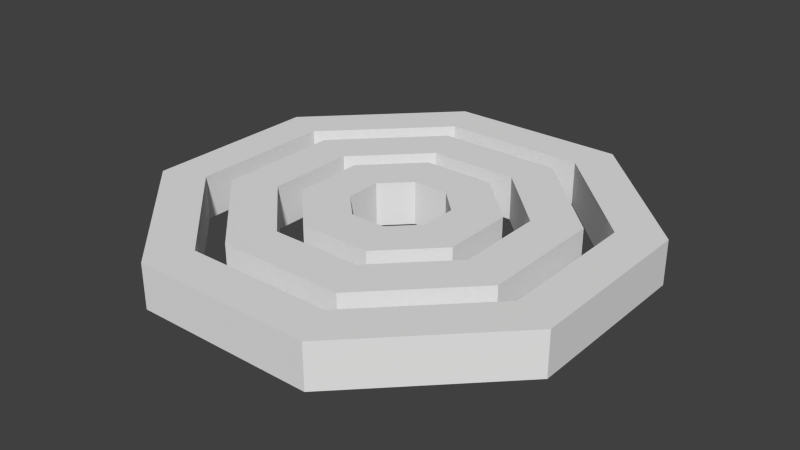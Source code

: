 # Source: test.blend  (saved by Blender 2.68.0; exported with 4.5.12 LTS)
import bpy
from mathutils import Matrix  # noqa: F401  (used for matrix-valued properties, if any)

bpy.ops.wm.read_factory_settings(use_empty=True)
scene = bpy.context.scene
scene.name = 'Scene'

# ---- collections
col_collection_1 = bpy.data.collections.new('Collection 1'); scene.collection.children.link(col_collection_1)

# ---- materials (node trees are filled in below, after node groups)
mat_marble = bpy.data.materials.new('marble')
mat_marble.alpha_threshold = 0.0
mat_marble.use_transparent_shadow = False
mat_marble.roughness = 0.5
mat_marble.line_color = (0.0, 0.0, 0.0, 1.0)

# ---- material node trees

# ---- world
world_world = bpy.data.worlds.new('World'); scene.world = world_world
world_world.color = (0.05088, 0.05088, 0.05088)
world_world.use_sun_shadow = False
world_world.sun_shadow_jitter_overblur = 0.0
world_world.cycles.sampling_method = 'MANUAL'
world_world.cycles.sample_map_resolution = 256

# ---- meshes
me_ring1 = bpy.data.meshes.new('ring1')
me_ring1.from_pydata([(-0.4106, -0.9935, -0.1), (-0.9928, -0.4122, -0.1), (-0.9935, 0.4106, -0.1), (-0.4122, 0.9928, -0.1), (0.4106, 0.9935, -0.1), (0.9928, 0.4122, -0.1), (0.9935, -0.4106, -0.1), (0.4122, -0.9928, -0.1), (-0.3322, -0.8039, -0.1), (-0.8034, -0.3336, -0.1), (-0.8039, 0.3322, -0.1), (-0.3336, 0.8034, -0.1), (0.3322, 0.8039, -0.1), (0.8034, 0.3336, -0.1), (0.8039, -0.3322, -0.1), (0.3336, -0.8034, -0.1), (-0.4106, -0.9935, 0.1), (-0.9928, -0.4122, 0.1), (-0.9935, 0.4106, 0.1), (-0.4122, 0.9928, 0.1), (0.4106, 0.9935, 0.1), (0.9928, 0.4122, 0.1), (0.9935, -0.4106, 0.1), (0.4122, -0.9928, 0.1), (-0.3322, -0.8039, 0.1), (-0.8034, -0.3336, 0.1), (-0.8039, 0.3322, 0.1), (-0.3336, 0.8034, 0.1), (0.3322, 0.8039, 0.1), (0.8034, 0.3336, 0.1), (0.8039, -0.3322, 0.1), (0.3336, -0.8034, 0.1)], [], [(2, 10, 9, 1), (3, 11, 10, 2), (1, 9, 8, 0), (4, 12, 11, 3), (5, 13, 12, 4), (6, 14, 13, 5), (7, 15, 14, 6), (0, 8, 15, 7), (18, 17, 25, 26), (19, 18, 26, 27), (17, 16, 24, 25), (20, 19, 27, 28), (21, 20, 28, 29), (22, 21, 29, 30), (23, 22, 30, 31), (16, 23, 31, 24), (10, 11, 27, 26), (5, 4, 20, 21), (11, 12, 28, 27), (6, 5, 21, 22), (12, 13, 29, 28), (7, 6, 22, 23), (1, 0, 16, 17), (13, 14, 30, 29), (0, 7, 23, 16), (2, 1, 17, 18), (14, 15, 31, 30), (8, 9, 25, 24), (3, 2, 18, 19), (15, 8, 24, 31), (9, 10, 26, 25), (4, 3, 19, 20)])
_uv = me_ring1.uv_layers.new(name='UV coord')
_uv.uv.foreach_set('vector', [0.7053, 0.9968, 0.6661, 0.902, 0.3332, 0.9017, 0.2939, 0.9964, 0.9964, 0.7061, 0.9017, 0.6668, 0.6661, 0.902, 0.7053, 0.9968, 0.2939, 0.9964, 0.3332, 0.9017, 0.09803, 0.6661, 0.003244, 0.7053, 0.9968, 0.2947, 0.902, 0.3339, 0.9017, 0.6668, 0.9964, 0.7061, 0.7061, 0.003585, 0.6668, 0.09831, 0.902, 0.3339, 0.9968, 0.2947, 0.2947, 0.003244, 0.3339, 0.09803, 0.6668, 0.09831, 0.7061, 0.003585, 0.003585, 0.2939, 0.09831, 0.3332, 0.3339, 0.09803, 0.2947, 0.003244, 0.003244, 0.7053, 0.09803, 0.6661, 0.09831, 0.3332, 0.003585, 0.2939, 0.7053, 0.9968, 0.2939, 0.9964, 0.3332, 0.9017, 0.6661, 0.902, 0.9964, 0.7061, 0.7053, 0.9968, 0.6661, 0.902, 0.9017, 0.6668, 0.2939, 0.9964, 0.003244, 0.7053, 0.09803, 0.6661, 0.3332, 0.9017, 0.9968, 0.2947, 0.9964, 0.7061, 0.9017, 0.6668, 0.902, 0.3339, 0.7061, 0.003585, 0.9968, 0.2947, 0.902, 0.3339, 0.6668, 0.09831, 0.2947, 0.003244, 0.7061, 0.003585, 0.6668, 0.09831, 0.3339, 0.09803, 0.003585, 0.2939, 0.2947, 0.003244, 0.3339, 0.09803, 0.09831, 0.3332, 0.003244, 0.7053, 0.003585, 0.2939, 0.09831, 0.3332, 0.09803, 0.6661, 0.6661, 0.45, 0.9017, 0.45, 0.9017, 0.55, 0.6661, 0.55, 0.003585, 0.45, 0.2947, 0.45, 0.2947, 0.55, 0.003585, 0.55, 0.6668, 0.45, 0.3339, 0.45, 0.3339, 0.55, 0.6668, 0.55, 0.2947, 0.45, 0.7061, 0.45, 0.7061, 0.55, 0.2947, 0.55, 0.3339, 0.45, 0.09831, 0.45, 0.09831, 0.55, 0.3339, 0.55, 0.003585, 0.45, 0.2947, 0.45, 0.2947, 0.55, 0.003585, 0.55, 0.9964, 0.45, 0.7053, 0.45, 0.7053, 0.55, 0.9964, 0.55, 0.6668, 0.45, 0.3339, 0.45, 0.3339, 0.55, 0.6668, 0.55, 0.7053, 0.45, 0.2939, 0.45, 0.2939, 0.55, 0.7053, 0.55, 0.7053, 0.45, 0.2939, 0.45, 0.2939, 0.55, 0.7053, 0.55, 0.3339, 0.45, 0.09831, 0.45, 0.09831, 0.55, 0.3339, 0.55, 0.6661, 0.45, 0.9017, 0.45, 0.9017, 0.55, 0.6661, 0.55, 0.9964, 0.45, 0.7053, 0.45, 0.7053, 0.55, 0.9964, 0.55, 0.3332, 0.45, 0.6661, 0.45, 0.6661, 0.55, 0.3332, 0.55, 0.3332, 0.45, 0.6661, 0.45, 0.6661, 0.55, 0.3332, 0.55, 0.2947, 0.45, 0.7061, 0.45, 0.7061, 0.55, 0.2947, 0.55])
me_ring1.materials.append(mat_marble)
me_ring1.use_remesh_preserve_volume = False
me_ring1.use_remesh_preserve_attributes = False
me_ring1.use_mirror_vertex_groups = False
me_ring1.update()
me_ring2 = bpy.data.meshes.new('ring2')
me_ring2.from_pydata([(-0.287, 0.6929, -0.1), (0.287, 0.6929, -0.1), (0.6929, 0.287, -0.1), (0.6929, -0.287, -0.1), (0.287, -0.6929, -0.1), (-0.287, -0.6929, -0.1), (-0.6929, -0.287, -0.1), (-0.6929, 0.287, -0.1), (-0.2061, 0.4976, -0.1), (0.2061, 0.4976, -0.1), (0.4976, 0.2061, -0.1), (0.4976, -0.2061, -0.1), (0.2061, -0.4976, -0.1), (-0.2061, -0.4976, -0.1), (-0.4976, -0.2061, -0.1), (-0.4976, 0.2061, -0.1), (-0.287, 0.6929, 0.1), (0.287, 0.6929, 0.1), (0.6929, 0.287, 0.1), (0.6929, -0.287, 0.1), (0.287, -0.6929, 0.1), (-0.287, -0.6929, 0.1), (-0.6929, -0.287, 0.1), (-0.6929, 0.287, 0.1), (-0.2061, 0.4976, 0.1), (0.2061, 0.4976, 0.1), (0.4976, 0.2061, 0.1), (0.4976, -0.2061, 0.1), (0.2061, -0.4976, 0.1), (-0.2061, -0.4976, 0.1), (-0.4976, -0.2061, 0.1), (-0.4976, 0.2061, 0.1)], [], [(2, 10, 9, 1), (3, 11, 10, 2), (1, 9, 8, 0), (4, 12, 11, 3), (5, 13, 12, 4), (6, 14, 13, 5), (7, 15, 14, 6), (0, 8, 15, 7), (18, 17, 25, 26), (19, 18, 26, 27), (17, 16, 24, 25), (20, 19, 27, 28), (21, 20, 28, 29), (22, 21, 29, 30), (23, 22, 30, 31), (16, 23, 31, 24), (10, 11, 27, 26), (5, 4, 20, 21), (11, 12, 28, 27), (6, 5, 21, 22), (12, 13, 29, 28), (7, 6, 22, 23), (1, 0, 16, 17), (13, 14, 30, 29), (0, 7, 23, 16), (2, 1, 17, 18), (14, 15, 31, 30), (8, 9, 25, 24), (3, 2, 18, 19), (15, 8, 24, 31), (9, 10, 26, 25), (4, 3, 19, 20)])
_uv = me_ring2.uv_layers.new(name='UVMap')
_uv.uv.foreach_set('vector', [0.9071, 0.6686, 0.7924, 0.6211, 0.6211, 0.7924, 0.6686, 0.9071, 0.9071, 0.3314, 0.7924, 0.3789, 0.7924, 0.6211, 0.9071, 0.6686, 0.6686, 0.9071, 0.6211, 0.7924, 0.3789, 0.7924, 0.3314, 0.9071, 0.6686, 0.09291, 0.6211, 0.2076, 0.7924, 0.3789, 0.9071, 0.3314, 0.3314, 0.09291, 0.3789, 0.2076, 0.6211, 0.2076, 0.6686, 0.09291, 0.09291, 0.3314, 0.2076, 0.3789, 0.3789, 0.2076, 0.3314, 0.09291, 0.09291, 0.6686, 0.2076, 0.6211, 0.2076, 0.3789, 0.09291, 0.3314, 0.3314, 0.9071, 0.3789, 0.7924, 0.2076, 0.6211, 0.09291, 0.6686, 0.9071, 0.6686, 0.6686, 0.9071, 0.6211, 0.7924, 0.7924, 0.6211, 0.9071, 0.3314, 0.9071, 0.6686, 0.7924, 0.6211, 0.7924, 0.3789, 0.6686, 0.9071, 0.3314, 0.9071, 0.3789, 0.7924, 0.6211, 0.7924, 0.6686, 0.09291, 0.9071, 0.3314, 0.7924, 0.3789, 0.6211, 0.2076, 0.3314, 0.09291, 0.6686, 0.09291, 0.6211, 0.2076, 0.3789, 0.2076, 0.09291, 0.3314, 0.3314, 0.09291, 0.3789, 0.2076, 0.2076, 0.3789, 0.09291, 0.6686, 0.09291, 0.3314, 0.2076, 0.3789, 0.2076, 0.6211, 0.3314, 0.9071, 0.09291, 0.6686, 0.2076, 0.6211, 0.3789, 0.7924, 0.6211, 0.4412, 0.3789, 0.4412, 0.3789, 0.5588, 0.6211, 0.5588, 0.3314, 0.4412, 0.6686, 0.4412, 0.6686, 0.5588, 0.3314, 0.5588, 0.3789, 0.4412, 0.2076, 0.4412, 0.2076, 0.5588, 0.3789, 0.5588, 0.09291, 0.4412, 0.3314, 0.4412, 0.3314, 0.5588, 0.09291, 0.5588, 0.6211, 0.4412, 0.3789, 0.4412, 0.3789, 0.5588, 0.6211, 0.5588, 0.6686, 0.4412, 0.3314, 0.4412, 0.3314, 0.5588, 0.6686, 0.5588, 0.6686, 0.4412, 0.3314, 0.4412, 0.3314, 0.5588, 0.6686, 0.5588, 0.3789, 0.4412, 0.2076, 0.4412, 0.2076, 0.5588, 0.3789, 0.5588, 0.9071, 0.4412, 0.6686, 0.4412, 0.6686, 0.5588, 0.9071, 0.5588, 0.9071, 0.4412, 0.6686, 0.4412, 0.6686, 0.5588, 0.9071, 0.5588, 0.3789, 0.4412, 0.6211, 0.4412, 0.6211, 0.5588, 0.3789, 0.5588, 0.3789, 0.4412, 0.6211, 0.4412, 0.6211, 0.5588, 0.3789, 0.5588, 0.3314, 0.4412, 0.6686, 0.4412, 0.6686, 0.5588, 0.3314, 0.5588, 0.6211, 0.4412, 0.7924, 0.4412, 0.7924, 0.5588, 0.6211, 0.5588, 0.6211, 0.4412, 0.7924, 0.4412, 0.7924, 0.5588, 0.6211, 0.5588, 0.09291, 0.4412, 0.3314, 0.4412, 0.3314, 0.5588, 0.09291, 0.5588])
me_ring2.materials.append(mat_marble)
me_ring2.use_remesh_preserve_volume = False
me_ring2.use_remesh_preserve_attributes = False
me_ring2.use_mirror_vertex_groups = False
me_ring2.update()
me_ring3 = bpy.data.meshes.new('ring3')
me_ring3.from_pydata([(-0.1639, 0.3956, -0.1), (0.1639, 0.3956, -0.1), (0.3956, 0.1639, -0.1), (0.3956, -0.1639, -0.1), (0.1639, -0.3956, -0.1), (-0.1639, -0.3956, -0.1), (-0.3956, -0.1639, -0.1), (-0.3956, 0.1639, -0.1), (-0.08254, 0.1993, -0.1), (0.08254, 0.1993, -0.1), (0.1993, 0.08254, -0.1), (0.1993, -0.08254, -0.1), (0.08254, -0.1993, -0.1), (-0.08254, -0.1993, -0.1), (-0.1993, -0.08254, -0.1), (-0.1993, 0.08254, -0.1), (-0.1639, 0.3956, 0.1), (0.1639, 0.3956, 0.1), (0.3956, 0.1639, 0.1), (0.3956, -0.1639, 0.1), (0.1639, -0.3956, 0.1), (-0.1639, -0.3956, 0.1), (-0.3956, -0.1639, 0.1), (-0.3956, 0.1639, 0.1), (-0.08254, 0.1993, 0.1), (0.08254, 0.1993, 0.1), (0.1993, 0.08254, 0.1), (0.1993, -0.08254, 0.1), (0.08254, -0.1993, 0.1), (-0.08254, -0.1993, 0.1), (-0.1993, -0.08254, 0.1), (-0.1993, 0.08254, 0.1)], [], [(2, 10, 9, 1), (3, 11, 10, 2), (1, 9, 8, 0), (4, 12, 11, 3), (5, 13, 12, 4), (6, 14, 13, 5), (7, 15, 14, 6), (0, 8, 15, 7), (18, 17, 25, 26), (19, 18, 26, 27), (17, 16, 24, 25), (20, 19, 27, 28), (21, 20, 28, 29), (22, 21, 29, 30), (23, 22, 30, 31), (16, 23, 31, 24), (10, 11, 27, 26), (5, 4, 20, 21), (11, 12, 28, 27), (6, 5, 21, 22), (12, 13, 29, 28), (7, 6, 22, 23), (1, 0, 16, 17), (13, 14, 30, 29), (0, 7, 23, 16), (2, 1, 17, 18), (14, 15, 31, 30), (8, 9, 25, 24), (3, 2, 18, 19), (15, 8, 24, 31), (9, 10, 26, 25), (4, 3, 19, 20)])
_uv = me_ring3.uv_layers.new(name='UVMap')
_uv.uv.foreach_set('vector', [0.724, 0.5928, 0.6128, 0.5467, 0.5467, 0.6128, 0.5928, 0.724, 0.724, 0.4072, 0.6128, 0.4533, 0.6128, 0.5467, 0.724, 0.5928, 0.5928, 0.724, 0.5467, 0.6128, 0.4533, 0.6128, 0.4072, 0.724, 0.5928, 0.276, 0.5467, 0.3872, 0.6128, 0.4533, 0.724, 0.4072, 0.4072, 0.276, 0.4533, 0.3872, 0.5467, 0.3872, 0.5928, 0.276, 0.276, 0.4072, 0.3872, 0.4533, 0.4533, 0.3872, 0.4072, 0.276, 0.276, 0.5928, 0.3872, 0.5467, 0.3872, 0.4533, 0.276, 0.4072, 0.4072, 0.724, 0.4533, 0.6128, 0.3872, 0.5467, 0.276, 0.5928, 0.724, 0.5928, 0.5928, 0.724, 0.5467, 0.6128, 0.6128, 0.5467, 0.724, 0.4072, 0.724, 0.5928, 0.6128, 0.5467, 0.6128, 0.4533, 0.5928, 0.724, 0.4072, 0.724, 0.4533, 0.6128, 0.5467, 0.6128, 0.5928, 0.276, 0.724, 0.4072, 0.6128, 0.4533, 0.5467, 0.3872, 0.4072, 0.276, 0.5928, 0.276, 0.5467, 0.3872, 0.4533, 0.3872, 0.276, 0.4072, 0.4072, 0.276, 0.4533, 0.3872, 0.3872, 0.4533, 0.276, 0.5928, 0.276, 0.4072, 0.3872, 0.4533, 0.3872, 0.5467, 0.4072, 0.724, 0.276, 0.5928, 0.3872, 0.5467, 0.4533, 0.6128, 0.5467, 0.4434, 0.4533, 0.4434, 0.4533, 0.5566, 0.5467, 0.5566, 0.4072, 0.4434, 0.5928, 0.4434, 0.5928, 0.5566, 0.4072, 0.5566, 0.4533, 0.4434, 0.3872, 0.4434, 0.3872, 0.5566, 0.4533, 0.5566, 0.276, 0.4434, 0.4072, 0.4434, 0.4072, 0.5566, 0.276, 0.5566, 0.5467, 0.4434, 0.4533, 0.4434, 0.4533, 0.5566, 0.5467, 0.5566, 0.5928, 0.4434, 0.4072, 0.4434, 0.4072, 0.5566, 0.5928, 0.5566, 0.5928, 0.4434, 0.4072, 0.4434, 0.4072, 0.5566, 0.5928, 0.5566, 0.3872, 0.4434, 0.4533, 0.4434, 0.4533, 0.5566, 0.3872, 0.5566, 0.724, 0.4434, 0.5928, 0.4434, 0.5928, 0.5566, 0.724, 0.5566, 0.724, 0.4434, 0.5928, 0.4434, 0.5928, 0.5566, 0.724, 0.5566, 0.4533, 0.4434, 0.5467, 0.4434, 0.5467, 0.5566, 0.4533, 0.5566, 0.4533, 0.4434, 0.5467, 0.4434, 0.5467, 0.5566, 0.4533, 0.5566, 0.4072, 0.4434, 0.5928, 0.4434, 0.5928, 0.5566, 0.4072, 0.5566, 0.3872, 0.4434, 0.4533, 0.4434, 0.4533, 0.5566, 0.3872, 0.5566, 0.5467, 0.4434, 0.6128, 0.4434, 0.6128, 0.5566, 0.5467, 0.5566, 0.276, 0.4434, 0.4072, 0.4434, 0.4072, 0.5566, 0.276, 0.5566])
me_ring3.materials.append(mat_marble)
me_ring3.use_remesh_preserve_volume = False
me_ring3.use_remesh_preserve_attributes = False
me_ring3.use_mirror_vertex_groups = False
me_ring3.update()

# ---- objects
ob_ring1 = bpy.data.objects.new('ring1', me_ring1)
ob_ring2 = bpy.data.objects.new('ring2', me_ring2)
ob_ring3 = bpy.data.objects.new('ring3', me_ring3)

# ---- transforms, parenting, visibility, modifiers, constraints
ob_ring1.location = (0.0, 0.0, 0.0)
ob_ring1.lineart.crease_threshold = 0.0
ob_ring2.parent = ob_ring1
ob_ring2.location = (0.0, 0.0, 0.0)
ob_ring2.lineart.crease_threshold = 0.0
ob_ring3.parent = ob_ring2
ob_ring3.location = (0.0, 0.0, 0.0)
ob_ring3.lineart.crease_threshold = 0.0

# ---- collection membership
col_collection_1.objects.link(ob_ring1)
col_collection_1.objects.link(ob_ring2)
col_collection_1.objects.link(ob_ring3)

# ---- scene / render settings (as saved in the file)
scene.frame_start = 1; scene.frame_end = 100; scene.frame_set(1)
scene.render.engine = 'BLENDER_EEVEE_NEXT'
scene.render.image_settings.color_mode = 'RGB'
scene.render.image_settings.compression = 90
scene.render.resolution_percentage = 50
scene.render.dither_intensity = 0.0
scene.cycles.use_denoising = False
scene.cycles.samples = 10
scene.cycles.sampling_pattern = 'TABULATED_SOBOL'
scene.cycles.light_sampling_threshold = 0.0
scene.cycles.use_adaptive_sampling = False
scene.cycles.use_light_tree = False
scene.cycles.blur_glossy = 0.0
scene.cycles.volume_bounces = 1
scene.cycles.pixel_filter_type = 'GAUSSIAN'
scene.cycles.sample_clamp_indirect = 0.0
scene.view_settings.view_transform = 'Standard'
bpy.context.view_layer.update()

# ---- added for rendering (the .blend has no active camera and no usable light): camera, sun
cam_auto = bpy.data.cameras.new('AutoCamera')
cam_auto.lens = 50.0
cam_auto.sensor_width = 36.0
cam_auto.clip_end = 1000.0
ob_auto_camera = bpy.data.objects.new('AutoCamera', cam_auto)
scene.collection.objects.link(ob_auto_camera)
ob_auto_camera.location = (2.60653, -3.12783, 2.08522)
ob_auto_camera.rotation_euler = (1.09748, -7.21219e-08, 0.694738)
scene.camera = ob_auto_camera
light_auto_sun = bpy.data.lights.new('AutoSun', 'SUN')
light_auto_sun.energy = 3.0
light_auto_sun.angle = 0.0523599
ob_auto_sun = bpy.data.objects.new('AutoSun', light_auto_sun)
scene.collection.objects.link(ob_auto_sun)
ob_auto_sun.rotation_euler = (0.872665, 0.174533, 0.523599)
bpy.context.view_layer.update()
